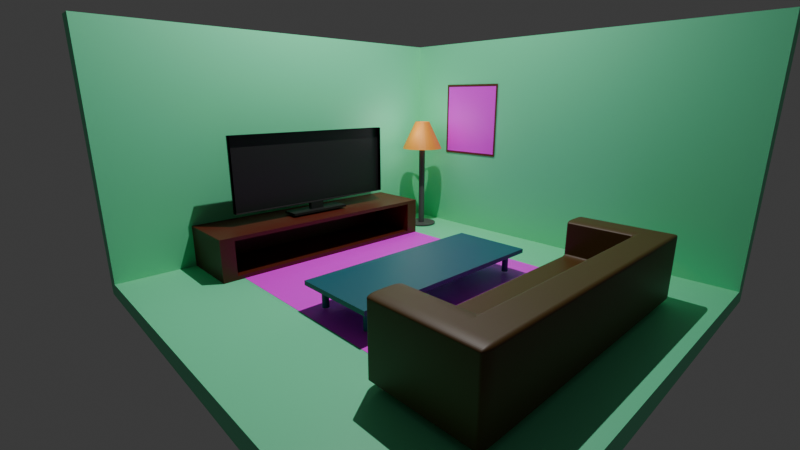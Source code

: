 # Source: room.blend  (saved by Blender 4.4.30; exported with 4.5.12 LTS)
import bpy
from mathutils import Matrix  # noqa: F401  (used for matrix-valued properties, if any)

bpy.ops.wm.read_factory_settings(use_empty=True)
scene = bpy.context.scene
scene.name = 'Scene'

# ---- collections
col_collection = bpy.data.collections.new('Collection'); scene.collection.children.link(col_collection)

# ---- images (referenced by path relative to the original .blend; pixels are not part of the script)
import os
ASSET_DIR = os.environ.get("B2B_ASSET_DIR", "")  # directory of the original .blend (textures are referenced by path, not embedded)
HERE = os.path.dirname(os.path.abspath(__file__))  # packed textures are extracted next to this script under _unpacked/

def load_image(name, relpath, width, height, colorspace="sRGB"):
    """Load a texture the original file referenced (path relative to the .blend, or extracted next to this script)."""
    p = next((c for c in (os.path.join(HERE, relpath), os.path.join(ASSET_DIR, relpath)) if relpath and os.path.exists(c)), "")
    if p:
        img = bpy.data.images.load(p, check_existing=True)
        img.name = name
    else:  # same state as the original file: an image datablock whose file is absent (Cycles renders it pink)
        img = bpy.data.images.new(name, width, height)
        img.source = "FILE"
        img.filepath = "//" + (relpath or name)
    img.colorspace_settings.name = colorspace
    return img
img_l_a_i_n_png = load_image('l-a-i-n.png', 'l-a-i-n.png', 1024, 1024, 'sRGB')
img_en_06_enchant_multi_rug___2__3_x_8__0_jpg = load_image("EN-06 Enchant Multi Rug - 2'-3 x 8'-0.jpg", "EN-06 Enchant Multi Rug - 2'-3 x 8'-0.jpg", 1024, 1024, 'sRGB')

# ---- materials (node trees are filled in below, after node groups)
mat_material_007 = bpy.data.materials.new('Material.007')
mat_material_008 = bpy.data.materials.new('Material.008')
mat_material_009 = bpy.data.materials.new('Material.009')
mat_material_012 = bpy.data.materials.new('Material.012')
mat_material_011 = bpy.data.materials.new('Material.011')
mat_material_003 = bpy.data.materials.new('Material.003')
mat_material_002 = bpy.data.materials.new('Material.002')
mat_material_001 = bpy.data.materials.new('Material.001')
mat_material_004 = bpy.data.materials.new('Material.004')
mat_material_005 = bpy.data.materials.new('Material.005')

# ---- material node trees
mat_material_007.use_nodes = True; mat_material_007.node_tree.nodes.clear()
_N = mat_material_007.node_tree.nodes; _L = mat_material_007.node_tree.links
n0 = _N.new('ShaderNodeBsdfPrincipled'); n0.name = 'Principled BSDF'; n0.location = (10, 300)
n1 = _N.new('ShaderNodeOutputMaterial'); n1.name = 'Material Output'; n1.location = (300, 300)
n2 = _N.new('ShaderNodeTexImage'); n2.name = 'Image Texture'; n2.location = (-443, 132)
n2.image = img_l_a_i_n_png
_L.new(n0.outputs[0], n1.inputs[0])
_L.new(n2.outputs[0], n0.inputs[0])
n1.is_active_output = True
mat_material_008.use_nodes = True; mat_material_008.node_tree.nodes.clear()
_N = mat_material_008.node_tree.nodes; _L = mat_material_008.node_tree.links
n0 = _N.new('ShaderNodeBsdfPrincipled'); n0.name = 'Principled BSDF'; n0.location = (10, 300)
n0.inputs[0].default_value = (0.115, 0.01482, 0.00529, 1.0)
n1 = _N.new('ShaderNodeOutputMaterial'); n1.name = 'Material Output'; n1.location = (300, 300)
_L.new(n0.outputs[0], n1.inputs[0])
n1.is_active_output = True
mat_material_009.use_nodes = True; mat_material_009.node_tree.nodes.clear()
_N = mat_material_009.node_tree.nodes; _L = mat_material_009.node_tree.links
n0 = _N.new('ShaderNodeBsdfPrincipled'); n0.name = 'Principled BSDF'; n0.location = (10, 300)
n1 = _N.new('ShaderNodeOutputMaterial'); n1.name = 'Material Output'; n1.location = (300, 300)
n2 = _N.new('ShaderNodeTexImage'); n2.name = 'Image Texture'; n2.location = (-428, 105)
n2.image = img_en_06_enchant_multi_rug___2__3_x_8__0_jpg
_L.new(n0.outputs[0], n1.inputs[0])
_L.new(n2.outputs[0], n0.inputs[0])
n1.is_active_output = True
mat_material_012.use_nodes = True; mat_material_012.node_tree.nodes.clear()
_N = mat_material_012.node_tree.nodes; _L = mat_material_012.node_tree.links
n0 = _N.new('ShaderNodeBsdfPrincipled'); n0.name = 'Principled BSDF'; n0.location = (10, 300)
n0.inputs[0].default_value = (0.08849, 0.0862, 0.0862, 1.0)
n1 = _N.new('ShaderNodeOutputMaterial'); n1.name = 'Material Output'; n1.location = (300, 300)
_L.new(n0.outputs[0], n1.inputs[0])
n1.is_active_output = True
mat_material_011.use_nodes = True; mat_material_011.node_tree.nodes.clear()
_N = mat_material_011.node_tree.nodes; _L = mat_material_011.node_tree.links
n0 = _N.new('ShaderNodeBsdfPrincipled'); n0.name = 'Principled BSDF'; n0.location = (10, 300)
n0.inputs[0].default_value = (0.8002, 0.2912, 0.01867, 1.0)
n1 = _N.new('ShaderNodeOutputMaterial'); n1.name = 'Material Output'; n1.location = (300, 300)
_L.new(n0.outputs[0], n1.inputs[0])
n1.is_active_output = True
mat_material_003.use_nodes = True; mat_material_003.node_tree.nodes.clear()
_N = mat_material_003.node_tree.nodes; _L = mat_material_003.node_tree.links
n0 = _N.new('ShaderNodeBsdfPrincipled'); n0.name = 'Principled BSDF'; n0.location = (10, 300)
n0.inputs[0].default_value = (0.1658, 0.8006, 0.4163, 1.0)
n1 = _N.new('ShaderNodeOutputMaterial'); n1.name = 'Material Output'; n1.location = (300, 300)
_L.new(n0.outputs[0], n1.inputs[0])
n1.is_active_output = True
mat_material_002.use_nodes = True; mat_material_002.node_tree.nodes.clear()
_N = mat_material_002.node_tree.nodes; _L = mat_material_002.node_tree.links
n0 = _N.new('ShaderNodeBsdfPrincipled'); n0.name = 'Principled BSDF'; n0.location = (10, 300)
n0.inputs[0].default_value = (0.005108, 0.102, 0.1511, 1.0)
n1 = _N.new('ShaderNodeOutputMaterial'); n1.name = 'Material Output'; n1.location = (300, 300)
_L.new(n0.outputs[0], n1.inputs[0])
n1.is_active_output = True
mat_material_001.use_nodes = True; mat_material_001.node_tree.nodes.clear()
_N = mat_material_001.node_tree.nodes; _L = mat_material_001.node_tree.links
n0 = _N.new('ShaderNodeBsdfPrincipled'); n0.name = 'Principled BSDF'; n0.location = (10, 300)
n0.inputs[0].default_value = (0.07711, 0.0321, 0.0, 1.0)
n1 = _N.new('ShaderNodeOutputMaterial'); n1.name = 'Material Output'; n1.location = (300, 300)
_L.new(n0.outputs[0], n1.inputs[0])
n1.is_active_output = True
mat_material_004.use_nodes = True; mat_material_004.node_tree.nodes.clear()
_N = mat_material_004.node_tree.nodes; _L = mat_material_004.node_tree.links
n0 = _N.new('ShaderNodeBsdfPrincipled'); n0.name = 'Principled BSDF'; n0.location = (10, 300)
n0.inputs[0].default_value = (0.08849, 0.008385, 0.0, 1.0)
n1 = _N.new('ShaderNodeOutputMaterial'); n1.name = 'Material Output'; n1.location = (300, 300)
_L.new(n0.outputs[0], n1.inputs[0])
n1.is_active_output = True
mat_material_005.use_nodes = True; mat_material_005.node_tree.nodes.clear()
_N = mat_material_005.node_tree.nodes; _L = mat_material_005.node_tree.links
n0 = _N.new('ShaderNodeBsdfPrincipled'); n0.name = 'Principled BSDF'; n0.location = (10, 300)
n0.inputs[0].default_value = (0.01232, 0.01232, 0.01232, 1.0)
n1 = _N.new('ShaderNodeOutputMaterial'); n1.name = 'Material Output'; n1.location = (300, 300)
_L.new(n0.outputs[0], n1.inputs[0])
n1.is_active_output = True

# ---- world
world_world = bpy.data.worlds.new('World'); scene.world = world_world
world_world.use_nodes = True; world_world.node_tree.nodes.clear()
_N = world_world.node_tree.nodes; _L = world_world.node_tree.links
n0 = _N.new('ShaderNodeOutputWorld'); n0.name = 'World Output'; n0.location = (300, 300)
n1 = _N.new('ShaderNodeBackground'); n1.name = 'Background'; n1.location = (10, 300)
n1.inputs[0].default_value = (0.05088, 0.05088, 0.05088, 1.0)
_L.new(n1.outputs[0], n0.inputs[0])
n0.is_active_output = True
world_world.color = (0.05088, 0.05088, 0.05088)
world_world.sun_shadow_jitter_overblur = 0.0

# ---- cameras
cam_camera = bpy.data.cameras.new('Camera')
cam_camera.clip_end = 100.0
cam_camera.lens = 20.67
cam_camera.ortho_scale = 7.314

# ---- lights
light_light = bpy.data.lights.new('Light', 'POINT')
light_light.energy = 100.0
light_light.shadow_soft_size = 0.8475
light_light_002 = bpy.data.lights.new('Light.002', 'AREA')
light_light_002.energy = 1420.0
light_light_002.shadow_soft_size = 4.97
light_light_002.shape = 'RECTANGLE'
light_light_002.size = 0.1
light_light_002.size_y = 0.1

# ---- meshes
me_plane_014 = bpy.data.meshes.new('Plane.014')
me_plane_014.from_pydata([(-1.0, -1.0, 0.0), (1.0, -1.0, 0.0), (-1.0, 1.0, 0.0), (1.0, 1.0, 0.0), (-1.053, -1.022, 0.004084), (1.062, -1.022, 0.004084), (-1.053, 1.056, 0.004084), (1.062, 1.056, 0.004084), (-0.9906, 0.9947, 0.004084), (-0.9906, -0.9608, 0.004084), (0.9999, -0.9608, 0.004084), (0.9999, 0.9947, 0.004084), (-0.9906, 0.9947, -0.03298), (-0.9906, -0.9608, -0.03298), (0.9999, -0.9608, -0.03298), (0.9999, 0.9947, -0.03298)], [], [(0, 1, 3, 2), (11, 8, 12, 15), (9, 8, 6, 4), (10, 9, 4, 5), (11, 10, 5, 7), (8, 11, 7, 6), (9, 10, 14, 13), (10, 11, 15, 14), (8, 9, 13, 12)])
me_plane_014.polygons.foreach_set('material_index', [0, 1, 1, 1, 1, 1, 1, 1, 1])
_uv = me_plane_014.uv_layers.new(name='UVMap')
_uv.uv.foreach_set('vector', [0.0, 0.0, 1.0, 0.0, 1.0, 1.0, 0.0, 1.0, 0.9705, 0.9705, 0.02946, 0.9705, 0.02946, 0.9705, 0.9705, 0.9705, 0.02946, 0.02946, 0.02946, 0.9705, 0.0, 1.0, 0.0, 0.0, 0.9705, 0.02946, 0.02946, 0.02946, 0.0, 0.0, 1.0, 0.0, 0.9705, 0.9705, 0.9705, 0.02946, 1.0, 0.0, 1.0, 1.0, 0.02946, 0.9705, 0.9705, 0.9705, 1.0, 1.0, 0.0, 1.0, 0.02946, 0.02946, 0.9705, 0.02946, 0.9705, 0.02946, 0.02946, 0.02946, 0.9705, 0.02946, 0.9705, 0.9705, 0.9705, 0.9705, 0.9705, 0.02946, 0.02946, 0.9705, 0.02946, 0.02946, 0.02946, 0.02946, 0.02946, 0.9705])
me_plane_014.materials.append(mat_material_007)
me_plane_014.materials.append(mat_material_008)
me_plane_014.update()
me_plane_015 = bpy.data.meshes.new('Plane.015')
me_plane_015.from_pydata([(-1.0, -1.0, 0.0), (1.0, -1.0, 0.0), (-1.0, 1.0, 0.0), (1.0, 1.0, 0.0)], [], [(0, 1, 3, 2)])
_uv = me_plane_015.uv_layers.new(name='UVMap')
_uv.uv.foreach_set('vector', [0.0, 0.0, 1.0, 0.0, 1.0, 1.0, 0.0, 1.0])
me_plane_015.materials.append(mat_material_009)
me_plane_015.update()
me_cylinder_002 = bpy.data.meshes.new('Cylinder.002')
me_cylinder_002.from_pydata([(-2.501, 5.372, -1.124), (-2.501, 5.372, -1.088), (-2.396, 5.362, -1.124), (-2.396, 5.362, -1.088), (-2.294, 5.331, -1.124), (-2.294, 5.331, -1.088), (-2.201, 5.28, -1.124), (-2.201, 5.28, -1.088), (-2.119, 5.212, -1.124), (-2.119, 5.212, -1.088), (-2.052, 5.129, -1.124), (-2.052, 5.129, -1.088), (-2.002, 5.035, -1.124), (-2.002, 5.035, -1.088), (-1.971, 4.933, -1.124), (-1.971, 4.933, -1.088), (-1.961, 4.826, -1.124), (-1.961, 4.826, -1.088), (-1.971, 4.72, -1.124), (-1.971, 4.72, -1.088), (-2.002, 4.617, -1.124), (-2.002, 4.617, -1.088), (-2.052, 4.523, -1.124), (-2.052, 4.523, -1.088), (-2.119, 4.44, -1.124), (-2.119, 4.44, -1.088), (-2.201, 4.372, -1.124), (-2.201, 4.372, -1.088), (-2.294, 4.322, -1.124), (-2.294, 4.322, -1.088), (-2.396, 4.291, -1.124), (-2.396, 4.291, -1.088), (-2.501, 4.28, -1.124), (-2.501, 4.28, -1.088), (-2.607, 4.291, -1.124), (-2.607, 4.291, -1.088), (-2.708, 4.322, -1.124), (-2.708, 4.322, -1.088), (-2.802, 4.372, -1.124), (-2.802, 4.372, -1.088), (-2.883, 4.44, -1.124), (-2.883, 4.44, -1.088), (-2.951, 4.523, -1.124), (-2.951, 4.523, -1.088), (-3.001, 4.617, -1.124), (-3.001, 4.617, -1.088), (-3.031, 4.72, -1.124), (-3.031, 4.72, -1.088), (-3.042, 4.826, -1.124), (-3.042, 4.826, -1.088), (-3.031, 4.933, -1.124), (-3.031, 4.933, -1.088), (-3.001, 5.035, -1.124), (-3.001, 5.035, -1.088), (-2.951, 5.129, -1.124), (-2.951, 5.129, -1.088), (-2.883, 5.212, -1.124), (-2.883, 5.212, -1.088), (-2.802, 5.28, -1.124), (-2.802, 5.28, -1.088), (-2.708, 5.331, -1.124), (-2.708, 5.331, -1.088), (-2.607, 5.362, -1.124), (-2.607, 5.362, -1.088)], [], [(0, 1, 3, 2), (2, 3, 5, 4), (4, 5, 7, 6), (6, 7, 9, 8), (8, 9, 11, 10), (10, 11, 13, 12), (12, 13, 15, 14), (14, 15, 17, 16), (16, 17, 19, 18), (18, 19, 21, 20), (20, 21, 23, 22), (22, 23, 25, 24), (24, 25, 27, 26), (26, 27, 29, 28), (28, 29, 31, 30), (30, 31, 33, 32), (32, 33, 35, 34), (34, 35, 37, 36), (36, 37, 39, 38), (38, 39, 41, 40), (40, 41, 43, 42), (42, 43, 45, 44), (44, 45, 47, 46), (46, 47, 49, 48), (48, 49, 51, 50), (50, 51, 53, 52), (52, 53, 55, 54), (54, 55, 57, 56), (56, 57, 59, 58), (58, 59, 61, 60), (3, 1, 63, 61, 59, 57, 55, 53, 51, 49, 47, 45, 43, 41, 39, 37, 35, 33, 31, 29, 27, 25, 23, 21, 19, 17, 15, 13, 11, 9, 7, 5), (60, 61, 63, 62), (62, 63, 1, 0), (0, 2, 4, 6, 8, 10, 12, 14, 16, 18, 20, 22, 24, 26, 28, 30, 32, 34, 36, 38, 40, 42, 44, 46, 48, 50, 52, 54, 56, 58, 60, 62)])
_uv = me_cylinder_002.uv_layers.new(name='UVMap')
_uv.uv.foreach_set('vector', [1.0, 0.5, 1.0, 1.0, 0.9688, 1.0, 0.9688, 0.5, 0.9688, 0.5, 0.9688, 1.0, 0.9375, 1.0, 0.9375, 0.5, 0.9375, 0.5, 0.9375, 1.0, 0.9062, 1.0, 0.9062, 0.5, 0.9062, 0.5, 0.9062, 1.0, 0.875, 1.0, 0.875, 0.5, 0.875, 0.5, 0.875, 1.0, 0.8438, 1.0, 0.8438, 0.5, 0.8438, 0.5, 0.8438, 1.0, 0.8125, 1.0, 0.8125, 0.5, 0.8125, 0.5, 0.8125, 1.0, 0.7812, 1.0, 0.7812, 0.5, 0.7812, 0.5, 0.7812, 1.0, 0.75, 1.0, 0.75, 0.5, 0.75, 0.5, 0.75, 1.0, 0.7188, 1.0, 0.7188, 0.5, 0.7188, 0.5, 0.7188, 1.0, 0.6875, 1.0, 0.6875, 0.5, 0.6875, 0.5, 0.6875, 1.0, 0.6562, 1.0, 0.6562, 0.5, 0.6562, 0.5, 0.6562, 1.0, 0.625, 1.0, 0.625, 0.5, 0.625, 0.5, 0.625, 1.0, 0.5938, 1.0, 0.5938, 0.5, 0.5938, 0.5, 0.5938, 1.0, 0.5625, 1.0, 0.5625, 0.5, 0.5625, 0.5, 0.5625, 1.0, 0.5312, 1.0, 0.5312, 0.5, 0.5312, 0.5, 0.5312, 1.0, 0.5, 1.0, 0.5, 0.5, 0.5, 0.5, 0.5, 1.0, 0.4688, 1.0, 0.4688, 0.5, 0.4688, 0.5, 0.4688, 1.0, 0.4375, 1.0, 0.4375, 0.5, 0.4375, 0.5, 0.4375, 1.0, 0.4062, 1.0, 0.4062, 0.5, 0.4062, 0.5, 0.4062, 1.0, 0.375, 1.0, 0.375, 0.5, 0.375, 0.5, 0.375, 1.0, 0.3438, 1.0, 0.3438, 0.5, 0.3438, 0.5, 0.3438, 1.0, 0.3125, 1.0, 0.3125, 0.5, 0.3125, 0.5, 0.3125, 1.0, 0.2812, 1.0, 0.2812, 0.5, 0.2812, 0.5, 0.2812, 1.0, 0.25, 1.0, 0.25, 0.5, 0.25, 0.5, 0.25, 1.0, 0.2188, 1.0, 0.2188, 0.5, 0.2188, 0.5, 0.2188, 1.0, 0.1875, 1.0, 0.1875, 0.5, 0.1875, 0.5, 0.1875, 1.0, 0.1562, 1.0, 0.1562, 0.5, 0.1562, 0.5, 0.1562, 1.0, 0.125, 1.0, 0.125, 0.5, 0.125, 0.5, 0.125, 1.0, 0.09375, 1.0, 0.09375, 0.5, 0.09375, 0.5, 0.09375, 1.0, 0.0625, 1.0, 0.0625, 0.5, 0.2968, 0.4854, 0.25, 0.49, 0.2032, 0.4854, 0.1582, 0.4717, 0.1167, 0.4496, 0.08029, 0.4197, 0.05045, 0.3833, 0.02827, 0.3418, 0.01461, 0.2968, 0.01, 0.25, 0.01461, 0.2032, 0.02827, 0.1582, 0.05045, 0.1167, 0.08029, 0.08029, 0.1167, 0.05045, 0.1582, 0.02827, 0.2032, 0.01461, 0.25, 0.01, 0.2968, 0.01461, 0.3418, 0.02827, 0.3833, 0.05045, 0.4197, 0.08029, 0.4496, 0.1167, 0.4717, 0.1582, 0.4854, 0.2032, 0.49, 0.25, 0.4854, 0.2968, 0.4717, 0.3418, 0.4496, 0.3833, 0.4197, 0.4197, 0.3833, 0.4496, 0.3418, 0.4717, 0.0625, 0.5, 0.0625, 1.0, 0.03125, 1.0, 0.03125, 0.5, 0.03125, 0.5, 0.03125, 1.0, 0.0, 1.0, 0.0, 0.5, 0.75, 0.49, 0.7968, 0.4854, 0.8418, 0.4717, 0.8833, 0.4496, 0.9197, 0.4197, 0.9496, 0.3833, 0.9717, 0.3418, 0.9854, 0.2968, 0.99, 0.25, 0.9854, 0.2032, 0.9717, 0.1582, 0.9496, 0.1167, 0.9197, 0.08029, 0.8833, 0.05045, 0.8418, 0.02827, 0.7968, 0.01461, 0.75, 0.01, 0.7032, 0.01461, 0.6582, 0.02827, 0.6167, 0.05045, 0.5803, 0.08029, 0.5504, 0.1167, 0.5283, 0.1582, 0.5146, 0.2032, 0.51, 0.25, 0.5146, 0.2968, 0.5283, 0.3418, 0.5504, 0.3833, 0.5803, 0.4197, 0.6167, 0.4496, 0.6582, 0.4717, 0.7032, 0.4854])
me_cylinder_002.materials.append(mat_material_012)
me_cylinder_002.update()
me_cylinder_003 = bpy.data.meshes.new('Cylinder.003')
me_cylinder_003.from_pydata([(0.0, 1.0, -1.0), (0.0, 1.0, 1.0), (0.1951, 0.9808, -1.0), (0.1951, 0.9808, 1.0), (0.3827, 0.9239, -1.0), (0.3827, 0.9239, 1.0), (0.5556, 0.8315, -1.0), (0.5556, 0.8315, 1.0), (0.7071, 0.7071, -1.0), (0.7071, 0.7071, 1.0), (0.8315, 0.5556, -1.0), (0.8315, 0.5556, 1.0), (0.9239, 0.3827, -1.0), (0.9239, 0.3827, 1.0), (0.9808, 0.1951, -1.0), (0.9808, 0.1951, 1.0), (1.0, 0.0, -1.0), (1.0, 0.0, 1.0), (0.9808, -0.1951, -1.0), (0.9808, -0.1951, 1.0), (0.9239, -0.3827, -1.0), (0.9239, -0.3827, 1.0), (0.8315, -0.5556, -1.0), (0.8315, -0.5556, 1.0), (0.7071, -0.7071, -1.0), (0.7071, -0.7071, 1.0), (0.5556, -0.8315, -1.0), (0.5556, -0.8315, 1.0), (0.3827, -0.9239, -1.0), (0.3827, -0.9239, 1.0), (0.1951, -0.9808, -1.0), (0.1951, -0.9808, 1.0), (0.0, -1.0, -1.0), (0.0, -1.0, 1.0), (-0.1951, -0.9808, -1.0), (-0.1951, -0.9808, 1.0), (-0.3827, -0.9239, -1.0), (-0.3827, -0.9239, 1.0), (-0.5556, -0.8315, -1.0), (-0.5556, -0.8315, 1.0), (-0.7071, -0.7071, -1.0), (-0.7071, -0.7071, 1.0), (-0.8315, -0.5556, -1.0), (-0.8315, -0.5556, 1.0), (-0.9239, -0.3827, -1.0), (-0.9239, -0.3827, 1.0), (-0.9808, -0.1951, -1.0), (-0.9808, -0.1951, 1.0), (-1.0, 0.0, -1.0), (-1.0, 0.0, 1.0), (-0.9808, 0.1951, -1.0), (-0.9808, 0.1951, 1.0), (-0.9239, 0.3827, -1.0), (-0.9239, 0.3827, 1.0), (-0.8315, 0.5556, -1.0), (-0.8315, 0.5556, 1.0), (-0.7071, 0.7071, -1.0), (-0.7071, 0.7071, 1.0), (-0.5556, 0.8315, -1.0), (-0.5556, 0.8315, 1.0), (-0.3827, 0.9239, -1.0), (-0.3827, 0.9239, 1.0), (-0.1951, 0.9808, -1.0), (-0.1951, 0.9808, 1.0)], [], [(0, 1, 3, 2), (2, 3, 5, 4), (4, 5, 7, 6), (6, 7, 9, 8), (8, 9, 11, 10), (10, 11, 13, 12), (12, 13, 15, 14), (14, 15, 17, 16), (16, 17, 19, 18), (18, 19, 21, 20), (20, 21, 23, 22), (22, 23, 25, 24), (24, 25, 27, 26), (26, 27, 29, 28), (28, 29, 31, 30), (30, 31, 33, 32), (32, 33, 35, 34), (34, 35, 37, 36), (36, 37, 39, 38), (38, 39, 41, 40), (40, 41, 43, 42), (42, 43, 45, 44), (44, 45, 47, 46), (46, 47, 49, 48), (48, 49, 51, 50), (50, 51, 53, 52), (52, 53, 55, 54), (54, 55, 57, 56), (56, 57, 59, 58), (58, 59, 61, 60), (3, 1, 63, 61, 59, 57, 55, 53, 51, 49, 47, 45, 43, 41, 39, 37, 35, 33, 31, 29, 27, 25, 23, 21, 19, 17, 15, 13, 11, 9, 7, 5), (60, 61, 63, 62), (62, 63, 1, 0), (0, 2, 4, 6, 8, 10, 12, 14, 16, 18, 20, 22, 24, 26, 28, 30, 32, 34, 36, 38, 40, 42, 44, 46, 48, 50, 52, 54, 56, 58, 60, 62)])
_uv = me_cylinder_003.uv_layers.new(name='UVMap')
_uv.uv.foreach_set('vector', [1.0, 0.5, 1.0, 1.0, 0.9688, 1.0, 0.9688, 0.5, 0.9688, 0.5, 0.9688, 1.0, 0.9375, 1.0, 0.9375, 0.5, 0.9375, 0.5, 0.9375, 1.0, 0.9062, 1.0, 0.9062, 0.5, 0.9062, 0.5, 0.9062, 1.0, 0.875, 1.0, 0.875, 0.5, 0.875, 0.5, 0.875, 1.0, 0.8438, 1.0, 0.8438, 0.5, 0.8438, 0.5, 0.8438, 1.0, 0.8125, 1.0, 0.8125, 0.5, 0.8125, 0.5, 0.8125, 1.0, 0.7812, 1.0, 0.7812, 0.5, 0.7812, 0.5, 0.7812, 1.0, 0.75, 1.0, 0.75, 0.5, 0.75, 0.5, 0.75, 1.0, 0.7188, 1.0, 0.7188, 0.5, 0.7188, 0.5, 0.7188, 1.0, 0.6875, 1.0, 0.6875, 0.5, 0.6875, 0.5, 0.6875, 1.0, 0.6562, 1.0, 0.6562, 0.5, 0.6562, 0.5, 0.6562, 1.0, 0.625, 1.0, 0.625, 0.5, 0.625, 0.5, 0.625, 1.0, 0.5938, 1.0, 0.5938, 0.5, 0.5938, 0.5, 0.5938, 1.0, 0.5625, 1.0, 0.5625, 0.5, 0.5625, 0.5, 0.5625, 1.0, 0.5312, 1.0, 0.5312, 0.5, 0.5312, 0.5, 0.5312, 1.0, 0.5, 1.0, 0.5, 0.5, 0.5, 0.5, 0.5, 1.0, 0.4688, 1.0, 0.4688, 0.5, 0.4688, 0.5, 0.4688, 1.0, 0.4375, 1.0, 0.4375, 0.5, 0.4375, 0.5, 0.4375, 1.0, 0.4062, 1.0, 0.4062, 0.5, 0.4062, 0.5, 0.4062, 1.0, 0.375, 1.0, 0.375, 0.5, 0.375, 0.5, 0.375, 1.0, 0.3438, 1.0, 0.3438, 0.5, 0.3438, 0.5, 0.3438, 1.0, 0.3125, 1.0, 0.3125, 0.5, 0.3125, 0.5, 0.3125, 1.0, 0.2812, 1.0, 0.2812, 0.5, 0.2812, 0.5, 0.2812, 1.0, 0.25, 1.0, 0.25, 0.5, 0.25, 0.5, 0.25, 1.0, 0.2188, 1.0, 0.2188, 0.5, 0.2188, 0.5, 0.2188, 1.0, 0.1875, 1.0, 0.1875, 0.5, 0.1875, 0.5, 0.1875, 1.0, 0.1562, 1.0, 0.1562, 0.5, 0.1562, 0.5, 0.1562, 1.0, 0.125, 1.0, 0.125, 0.5, 0.125, 0.5, 0.125, 1.0, 0.09375, 1.0, 0.09375, 0.5, 0.09375, 0.5, 0.09375, 1.0, 0.0625, 1.0, 0.0625, 0.5, 0.2968, 0.4854, 0.25, 0.49, 0.2032, 0.4854, 0.1582, 0.4717, 0.1167, 0.4496, 0.08029, 0.4197, 0.05045, 0.3833, 0.02827, 0.3418, 0.01461, 0.2968, 0.01, 0.25, 0.01461, 0.2032, 0.02827, 0.1582, 0.05045, 0.1167, 0.08029, 0.08029, 0.1167, 0.05045, 0.1582, 0.02827, 0.2032, 0.01461, 0.25, 0.01, 0.2968, 0.01461, 0.3418, 0.02827, 0.3833, 0.05045, 0.4197, 0.08029, 0.4496, 0.1167, 0.4717, 0.1582, 0.4854, 0.2032, 0.49, 0.25, 0.4854, 0.2968, 0.4717, 0.3418, 0.4496, 0.3833, 0.4197, 0.4197, 0.3833, 0.4496, 0.3418, 0.4717, 0.0625, 0.5, 0.0625, 1.0, 0.03125, 1.0, 0.03125, 0.5, 0.03125, 0.5, 0.03125, 1.0, 0.0, 1.0, 0.0, 0.5, 0.75, 0.49, 0.7968, 0.4854, 0.8418, 0.4717, 0.8833, 0.4496, 0.9197, 0.4197, 0.9496, 0.3833, 0.9717, 0.3418, 0.9854, 0.2968, 0.99, 0.25, 0.9854, 0.2032, 0.9717, 0.1582, 0.9496, 0.1167, 0.9197, 0.08029, 0.8833, 0.05045, 0.8418, 0.02827, 0.7968, 0.01461, 0.75, 0.01, 0.7032, 0.01461, 0.6582, 0.02827, 0.6167, 0.05045, 0.5803, 0.08029, 0.5504, 0.1167, 0.5283, 0.1582, 0.5146, 0.2032, 0.51, 0.25, 0.5146, 0.2968, 0.5283, 0.3418, 0.5504, 0.3833, 0.5803, 0.4197, 0.6167, 0.4496, 0.6582, 0.4717, 0.7032, 0.4854])
me_cylinder_003.materials.append(mat_material_012)
me_cylinder_003.update()
me_cylinder_004 = bpy.data.meshes.new('Cylinder.004')
me_cylinder_004.from_pydata([(-1.99, 2.951, -2.261), (-1.99, 2.469, -1.248), (-1.843, 2.937, -2.261), (-1.937, 2.463, -1.248), (-1.701, 2.893, -2.261), (-1.885, 2.448, -1.248), (-1.57, 2.824, -2.261), (-1.838, 2.422, -1.248), (-1.455, 2.729, -2.261), (-1.796, 2.388, -1.248), (-1.361, 2.615, -2.261), (-1.762, 2.347, -1.248), (-1.291, 2.484, -2.261), (-1.737, 2.299, -1.248), (-1.248, 2.342, -2.261), (-1.721, 2.248, -1.248), (-1.234, 2.194, -2.261), (-1.716, 2.194, -1.248), (-1.248, 2.047, -2.261), (-1.721, 2.141, -1.248), (-1.291, 1.905, -2.261), (-1.737, 2.089, -1.248), (-1.361, 1.774, -2.261), (-1.762, 2.042, -1.248), (-1.455, 1.659, -2.261), (-1.796, 2.0, -1.248), (-1.57, 1.565, -2.261), (-1.838, 1.966, -1.248), (-1.701, 1.495, -2.261), (-1.885, 1.941, -1.248), (-1.843, 1.452, -2.261), (-1.937, 1.925, -1.248), (-1.99, 1.438, -2.261), (-1.99, 1.92, -1.248), (-2.138, 1.452, -2.261), (-2.044, 1.925, -1.248), (-2.28, 1.495, -2.261), (-2.095, 1.941, -1.248), (-2.411, 1.565, -2.261), (-2.143, 1.966, -1.248), (-2.526, 1.659, -2.261), (-2.184, 2.0, -1.248), (-2.62, 1.774, -2.261), (-2.219, 2.042, -1.248), (-2.69, 1.905, -2.261), (-2.244, 2.089, -1.248), (-2.733, 2.047, -2.261), (-2.26, 2.141, -1.248), (-2.747, 2.194, -2.261), (-2.265, 2.194, -1.248), (-2.733, 2.342, -2.261), (-2.26, 2.248, -1.248), (-2.69, 2.484, -2.261), (-2.244, 2.299, -1.248), (-2.62, 2.615, -2.261), (-2.219, 2.347, -1.248), (-2.526, 2.729, -2.261), (-2.184, 2.388, -1.248), (-2.411, 2.824, -2.261), (-2.143, 2.422, -1.248), (-2.28, 2.893, -2.261), (-2.095, 2.448, -1.248), (-2.138, 2.937, -2.261), (-2.044, 2.463, -1.248)], [], [(0, 1, 3, 2), (2, 3, 5, 4), (4, 5, 7, 6), (6, 7, 9, 8), (8, 9, 11, 10), (10, 11, 13, 12), (12, 13, 15, 14), (14, 15, 17, 16), (16, 17, 19, 18), (18, 19, 21, 20), (20, 21, 23, 22), (22, 23, 25, 24), (24, 25, 27, 26), (26, 27, 29, 28), (28, 29, 31, 30), (30, 31, 33, 32), (32, 33, 35, 34), (34, 35, 37, 36), (36, 37, 39, 38), (38, 39, 41, 40), (40, 41, 43, 42), (42, 43, 45, 44), (44, 45, 47, 46), (46, 47, 49, 48), (48, 49, 51, 50), (50, 51, 53, 52), (52, 53, 55, 54), (54, 55, 57, 56), (56, 57, 59, 58), (58, 59, 61, 60), (60, 61, 63, 62), (62, 63, 1, 0)])
_uv = me_cylinder_004.uv_layers.new(name='UVMap')
_uv.uv.foreach_set('vector', [1.0, 0.5, 1.0, 1.0, 0.9688, 1.0, 0.9688, 0.5, 0.9688, 0.5, 0.9688, 1.0, 0.9375, 1.0, 0.9375, 0.5, 0.9375, 0.5, 0.9375, 1.0, 0.9062, 1.0, 0.9062, 0.5, 0.9062, 0.5, 0.9062, 1.0, 0.875, 1.0, 0.875, 0.5, 0.875, 0.5, 0.875, 1.0, 0.8438, 1.0, 0.8438, 0.5, 0.8438, 0.5, 0.8438, 1.0, 0.8125, 1.0, 0.8125, 0.5, 0.8125, 0.5, 0.8125, 1.0, 0.7812, 1.0, 0.7812, 0.5, 0.7812, 0.5, 0.7812, 1.0, 0.75, 1.0, 0.75, 0.5, 0.75, 0.5, 0.75, 1.0, 0.7188, 1.0, 0.7188, 0.5, 0.7188, 0.5, 0.7188, 1.0, 0.6875, 1.0, 0.6875, 0.5, 0.6875, 0.5, 0.6875, 1.0, 0.6562, 1.0, 0.6562, 0.5, 0.6562, 0.5, 0.6562, 1.0, 0.625, 1.0, 0.625, 0.5, 0.625, 0.5, 0.625, 1.0, 0.5938, 1.0, 0.5938, 0.5, 0.5938, 0.5, 0.5938, 1.0, 0.5625, 1.0, 0.5625, 0.5, 0.5625, 0.5, 0.5625, 1.0, 0.5312, 1.0, 0.5312, 0.5, 0.5312, 0.5, 0.5312, 1.0, 0.5, 1.0, 0.5, 0.5, 0.5, 0.5, 0.5, 1.0, 0.4688, 1.0, 0.4688, 0.5, 0.4688, 0.5, 0.4688, 1.0, 0.4375, 1.0, 0.4375, 0.5, 0.4375, 0.5, 0.4375, 1.0, 0.4062, 1.0, 0.4062, 0.5, 0.4062, 0.5, 0.4062, 1.0, 0.375, 1.0, 0.375, 0.5, 0.375, 0.5, 0.375, 1.0, 0.3438, 1.0, 0.3438, 0.5, 0.3438, 0.5, 0.3438, 1.0, 0.3125, 1.0, 0.3125, 0.5, 0.3125, 0.5, 0.3125, 1.0, 0.2812, 1.0, 0.2812, 0.5, 0.2812, 0.5, 0.2812, 1.0, 0.25, 1.0, 0.25, 0.5, 0.25, 0.5, 0.25, 1.0, 0.2188, 1.0, 0.2188, 0.5, 0.2188, 0.5, 0.2188, 1.0, 0.1875, 1.0, 0.1875, 0.5, 0.1875, 0.5, 0.1875, 1.0, 0.1562, 1.0, 0.1562, 0.5, 0.1562, 0.5, 0.1562, 1.0, 0.125, 1.0, 0.125, 0.5, 0.125, 0.5, 0.125, 1.0, 0.09375, 1.0, 0.09375, 0.5, 0.09375, 0.5, 0.09375, 1.0, 0.0625, 1.0, 0.0625, 0.5, 0.0625, 0.5, 0.0625, 1.0, 0.03125, 1.0, 0.03125, 0.5, 0.03125, 0.5, 0.03125, 1.0, 0.0, 1.0, 0.0, 0.5])
me_cylinder_004.materials.append(mat_material_011)
me_cylinder_004.update()
me_plane_001 = bpy.data.meshes.new('Plane.001')
me_plane_001.from_pydata([(-1.0, -1.0, 0.0), (1.0, -1.0, 0.0), (-1.0, 1.0, 0.0), (1.0, 1.0, 0.0), (-1.0, -1.0, 1.164), (-1.0, 1.0, 1.164), (1.0, 1.0, 1.164), (-1.054, 1.054, -0.05396), (-1.066, -1.0, -0.06609), (1.0, -1.0, -0.09347), (1.0, 1.066, -0.06609), (-1.066, 1.066, 1.164), (-1.093, -1.0, 1.164), (1.0, 1.093, 1.164)], [], [(0, 2, 3, 1), (2, 5, 6, 3), (0, 4, 5, 2), (8, 9, 10, 7), (7, 10, 13, 11), (8, 7, 11, 12), (4, 0, 8, 12), (5, 4, 12, 11), (1, 3, 10, 9), (3, 6, 13, 10), (6, 5, 11, 13), (0, 1, 9, 8)])
_uv = me_plane_001.uv_layers.new(name='UVMap')
_uv.uv.foreach_set('vector', [0.0, 0.0, 0.0, 1.0, 1.0, 1.0, 1.0, 0.0, 0.0, 1.0, 0.0, 1.0, 1.0, 1.0, 1.0, 1.0, 0.0, 0.0, 0.0, 0.0, 0.0, 1.0, 0.0, 1.0, 0.0, 0.0, 1.0, 0.0, 1.0, 1.0, 0.0, 1.0, 0.0, 1.0, 1.0, 1.0, 1.0, 1.0, 0.0, 1.0, 0.0, 0.0, 0.0, 1.0, 0.0, 1.0, 0.0, 0.0, 0.0, 0.0, 0.0, 0.0, 0.0, 0.0, 0.0, 0.0, 0.0, 1.0, 0.0, 0.0, 0.0, 0.0, 0.0, 1.0, 1.0, 0.0, 1.0, 1.0, 1.0, 1.0, 1.0, 0.0, 1.0, 1.0, 1.0, 1.0, 1.0, 1.0, 1.0, 1.0, 1.0, 1.0, 0.0, 1.0, 0.0, 1.0, 1.0, 1.0, 0.0, 0.0, 1.0, 0.0, 1.0, 0.0, 0.0, 0.0])
me_plane_001.materials.append(mat_material_003)
me_plane_001.update()
me_plane_002 = bpy.data.meshes.new('Plane.002')
me_plane_002.from_pydata([(-1.0, -1.0, 0.0), (1.0, -1.0, 0.0), (-1.0, 1.0, 0.0), (1.0, 1.0, 0.0), (-1.0, 1.0, 0.1181), (-1.0, -1.0, 0.1181), (1.0, -1.0, 0.1181), (1.0, 1.0, 0.1181)], [], [(0, 2, 3, 1), (5, 6, 7, 4), (1, 3, 7, 6), (2, 0, 5, 4), (3, 2, 4, 7), (0, 1, 6, 5)])
_uv = me_plane_002.uv_layers.new(name='UVMap')
_uv.uv.foreach_set('vector', [0.0, 0.0, 0.0, 1.0, 1.0, 1.0, 1.0, 0.0, 0.0, 0.0, 1.0, 0.0, 1.0, 1.0, 0.0, 1.0, 1.0, 0.0, 1.0, 1.0, 1.0, 1.0, 1.0, 0.0, 0.0, 1.0, 0.0, 0.0, 0.0, 0.0, 0.0, 1.0, 1.0, 1.0, 0.0, 1.0, 0.0, 1.0, 1.0, 1.0, 0.0, 0.0, 1.0, 0.0, 1.0, 0.0, 0.0, 0.0])
me_plane_002.materials.append(mat_material_002)
me_plane_002.update()
me_cylinder = bpy.data.meshes.new('Cylinder')
me_cylinder.from_pydata([(0.0, 1.0, -1.0), (0.0, 1.0, 1.0), (0.1951, 0.9808, -1.0), (0.1951, 0.9808, 1.0), (0.3827, 0.9239, -1.0), (0.3827, 0.9239, 1.0), (0.5556, 0.8315, -1.0), (0.5556, 0.8315, 1.0), (0.7071, 0.7071, -1.0), (0.7071, 0.7071, 1.0), (0.8315, 0.5556, -1.0), (0.8315, 0.5556, 1.0), (0.9239, 0.3827, -1.0), (0.9239, 0.3827, 1.0), (0.9808, 0.1951, -1.0), (0.9808, 0.1951, 1.0), (1.0, 0.0, -1.0), (1.0, 0.0, 1.0), (0.9808, -0.1951, -1.0), (0.9808, -0.1951, 1.0), (0.9239, -0.3827, -1.0), (0.9239, -0.3827, 1.0), (0.8315, -0.5556, -1.0), (0.8315, -0.5556, 1.0), (0.7071, -0.7071, -1.0), (0.7071, -0.7071, 1.0), (0.5556, -0.8315, -1.0), (0.5556, -0.8315, 1.0), (0.3827, -0.9239, -1.0), (0.3827, -0.9239, 1.0), (0.1951, -0.9808, -1.0), (0.1951, -0.9808, 1.0), (0.0, -1.0, -1.0), (0.0, -1.0, 1.0), (-0.1951, -0.9808, -1.0), (-0.1951, -0.9808, 1.0), (-0.3827, -0.9239, -1.0), (-0.3827, -0.9239, 1.0), (-0.5556, -0.8315, -1.0), (-0.5556, -0.8315, 1.0), (-0.7071, -0.7071, -1.0), (-0.7071, -0.7071, 1.0), (-0.8315, -0.5556, -1.0), (-0.8315, -0.5556, 1.0), (-0.9239, -0.3827, -1.0), (-0.9239, -0.3827, 1.0), (-0.9808, -0.1951, -1.0), (-0.9808, -0.1951, 1.0), (-1.0, 0.0, -1.0), (-1.0, 0.0, 1.0), (-0.9808, 0.1951, -1.0), (-0.9808, 0.1951, 1.0), (-0.9239, 0.3827, -1.0), (-0.9239, 0.3827, 1.0), (-0.8315, 0.5556, -1.0), (-0.8315, 0.5556, 1.0), (-0.7071, 0.7071, -1.0), (-0.7071, 0.7071, 1.0), (-0.5556, 0.8315, -1.0), (-0.5556, 0.8315, 1.0), (-0.3827, 0.9239, -1.0), (-0.3827, 0.9239, 1.0), (-0.1951, 0.9808, -1.0), (-0.1951, 0.9808, 1.0)], [], [(0, 1, 3, 2), (2, 3, 5, 4), (4, 5, 7, 6), (6, 7, 9, 8), (8, 9, 11, 10), (10, 11, 13, 12), (12, 13, 15, 14), (14, 15, 17, 16), (16, 17, 19, 18), (18, 19, 21, 20), (20, 21, 23, 22), (22, 23, 25, 24), (24, 25, 27, 26), (26, 27, 29, 28), (28, 29, 31, 30), (30, 31, 33, 32), (32, 33, 35, 34), (34, 35, 37, 36), (36, 37, 39, 38), (38, 39, 41, 40), (40, 41, 43, 42), (42, 43, 45, 44), (44, 45, 47, 46), (46, 47, 49, 48), (48, 49, 51, 50), (50, 51, 53, 52), (52, 53, 55, 54), (54, 55, 57, 56), (56, 57, 59, 58), (58, 59, 61, 60), (3, 1, 63, 61, 59, 57, 55, 53, 51, 49, 47, 45, 43, 41, 39, 37, 35, 33, 31, 29, 27, 25, 23, 21, 19, 17, 15, 13, 11, 9, 7, 5), (60, 61, 63, 62), (62, 63, 1, 0), (0, 2, 4, 6, 8, 10, 12, 14, 16, 18, 20, 22, 24, 26, 28, 30, 32, 34, 36, 38, 40, 42, 44, 46, 48, 50, 52, 54, 56, 58, 60, 62)])
_uv = me_cylinder.uv_layers.new(name='UVMap')
_uv.uv.foreach_set('vector', [1.0, 0.5, 1.0, 1.0, 0.9688, 1.0, 0.9688, 0.5, 0.9688, 0.5, 0.9688, 1.0, 0.9375, 1.0, 0.9375, 0.5, 0.9375, 0.5, 0.9375, 1.0, 0.9062, 1.0, 0.9062, 0.5, 0.9062, 0.5, 0.9062, 1.0, 0.875, 1.0, 0.875, 0.5, 0.875, 0.5, 0.875, 1.0, 0.8438, 1.0, 0.8438, 0.5, 0.8438, 0.5, 0.8438, 1.0, 0.8125, 1.0, 0.8125, 0.5, 0.8125, 0.5, 0.8125, 1.0, 0.7812, 1.0, 0.7812, 0.5, 0.7812, 0.5, 0.7812, 1.0, 0.75, 1.0, 0.75, 0.5, 0.75, 0.5, 0.75, 1.0, 0.7188, 1.0, 0.7188, 0.5, 0.7188, 0.5, 0.7188, 1.0, 0.6875, 1.0, 0.6875, 0.5, 0.6875, 0.5, 0.6875, 1.0, 0.6562, 1.0, 0.6562, 0.5, 0.6562, 0.5, 0.6562, 1.0, 0.625, 1.0, 0.625, 0.5, 0.625, 0.5, 0.625, 1.0, 0.5938, 1.0, 0.5938, 0.5, 0.5938, 0.5, 0.5938, 1.0, 0.5625, 1.0, 0.5625, 0.5, 0.5625, 0.5, 0.5625, 1.0, 0.5312, 1.0, 0.5312, 0.5, 0.5312, 0.5, 0.5312, 1.0, 0.5, 1.0, 0.5, 0.5, 0.5, 0.5, 0.5, 1.0, 0.4688, 1.0, 0.4688, 0.5, 0.4688, 0.5, 0.4688, 1.0, 0.4375, 1.0, 0.4375, 0.5, 0.4375, 0.5, 0.4375, 1.0, 0.4062, 1.0, 0.4062, 0.5, 0.4062, 0.5, 0.4062, 1.0, 0.375, 1.0, 0.375, 0.5, 0.375, 0.5, 0.375, 1.0, 0.3438, 1.0, 0.3438, 0.5, 0.3438, 0.5, 0.3438, 1.0, 0.3125, 1.0, 0.3125, 0.5, 0.3125, 0.5, 0.3125, 1.0, 0.2812, 1.0, 0.2812, 0.5, 0.2812, 0.5, 0.2812, 1.0, 0.25, 1.0, 0.25, 0.5, 0.25, 0.5, 0.25, 1.0, 0.2188, 1.0, 0.2188, 0.5, 0.2188, 0.5, 0.2188, 1.0, 0.1875, 1.0, 0.1875, 0.5, 0.1875, 0.5, 0.1875, 1.0, 0.1562, 1.0, 0.1562, 0.5, 0.1562, 0.5, 0.1562, 1.0, 0.125, 1.0, 0.125, 0.5, 0.125, 0.5, 0.125, 1.0, 0.09375, 1.0, 0.09375, 0.5, 0.09375, 0.5, 0.09375, 1.0, 0.0625, 1.0, 0.0625, 0.5, 0.2968, 0.4854, 0.25, 0.49, 0.2032, 0.4854, 0.1582, 0.4717, 0.1167, 0.4496, 0.08029, 0.4197, 0.05045, 0.3833, 0.02827, 0.3418, 0.01461, 0.2968, 0.01, 0.25, 0.01461, 0.2032, 0.02827, 0.1582, 0.05045, 0.1167, 0.08029, 0.08029, 0.1167, 0.05045, 0.1582, 0.02827, 0.2032, 0.01461, 0.25, 0.01, 0.2968, 0.01461, 0.3418, 0.02827, 0.3833, 0.05045, 0.4197, 0.08029, 0.4496, 0.1167, 0.4717, 0.1582, 0.4854, 0.2032, 0.49, 0.25, 0.4854, 0.2968, 0.4717, 0.3418, 0.4496, 0.3833, 0.4197, 0.4197, 0.3833, 0.4496, 0.3418, 0.4717, 0.0625, 0.5, 0.0625, 1.0, 0.03125, 1.0, 0.03125, 0.5, 0.03125, 0.5, 0.03125, 1.0, 0.0, 1.0, 0.0, 0.5, 0.75, 0.49, 0.7968, 0.4854, 0.8418, 0.4717, 0.8833, 0.4496, 0.9197, 0.4197, 0.9496, 0.3833, 0.9717, 0.3418, 0.9854, 0.2968, 0.99, 0.25, 0.9854, 0.2032, 0.9717, 0.1582, 0.9496, 0.1167, 0.9197, 0.08029, 0.8833, 0.05045, 0.8418, 0.02827, 0.7968, 0.01461, 0.75, 0.01, 0.7032, 0.01461, 0.6582, 0.02827, 0.6167, 0.05045, 0.5803, 0.08029, 0.5504, 0.1167, 0.5283, 0.1582, 0.5146, 0.2032, 0.51, 0.25, 0.5146, 0.2968, 0.5283, 0.3418, 0.5504, 0.3833, 0.5803, 0.4197, 0.6167, 0.4496, 0.6582, 0.4717, 0.7032, 0.4854])
me_cylinder.materials.append(mat_material_002)
me_cylinder.update()
me_plane_003 = bpy.data.meshes.new('Plane.003')
me_plane_003.from_pydata([(-1.0, -1.0, 0.0), (1.0, -1.0, 0.0), (-1.0, 1.0, 0.0), (1.0, 1.0, 0.0), (-1.0, 1.0, 0.7042), (-1.0, -1.0, 0.7042), (1.0, -1.0, 0.7042), (1.0, 1.0, 0.7042), (-1.0, 0.7791, 2.98e-08), (-1.0, -0.7791, 2.98e-08), (1.0, -0.7791, 2.98e-08), (1.0, 0.7791, 2.98e-08), (-1.0, 0.7791, 0.7042), (-1.0, -0.7791, 0.7042), (1.0, -0.7791, 0.7042), (1.0, 0.7791, 0.7042), (0.4042, -1.0, 0.0), (0.4042, 1.0, 0.0), (0.4042, -1.0, 0.7042), (0.4042, 1.0, 0.7042), (0.4042, -0.7791, 0.7042), (0.4042, 0.7791, 0.7042), (0.4042, -0.7791, 2.98e-08), (0.4042, 0.7791, 2.98e-08), (-1.0, -0.7791, 1.675), (-1.0, -1.0, 1.675), (0.4042, -1.0, 1.675), (1.0, -1.0, 1.675), (1.0, 0.7791, 1.675), (1.0, 1.0, 1.675), (0.4042, 1.0, 1.675), (-1.0, 1.0, 1.675), (-1.0, 0.7791, 1.675), (1.0, -0.7791, 1.675), (0.4042, -0.7791, 1.675), (0.4042, 0.7791, 1.675)], [], [(23, 17, 3, 11), (4, 12, 32, 31), (9, 0, 5, 13), (17, 2, 4, 19), (16, 1, 6, 18), (11, 3, 7, 15), (1, 10, 14, 6), (10, 11, 15, 14), (2, 8, 12, 4), (8, 9, 13, 12), (14, 15, 28, 33), (18, 6, 27, 26), (16, 22, 10, 1), (22, 23, 11, 10), (9, 8, 23, 22), (0, 9, 22, 16), (13, 20, 21, 12), (12, 21, 35, 32), (0, 16, 18, 5), (3, 17, 19, 7), (6, 14, 33, 27), (8, 2, 17, 23), (35, 28, 29, 30), (26, 27, 33, 34), (34, 33, 28, 35), (25, 26, 34, 24), (32, 35, 30, 31), (15, 7, 29, 28), (5, 18, 26, 25), (20, 13, 24, 34), (19, 4, 31, 30), (7, 19, 30, 29), (21, 20, 34, 35), (13, 5, 25, 24)])
_uv = me_plane_003.uv_layers.new(name='UVMap')
_uv.uv.foreach_set('vector', [0.7021, 0.8896, 0.7021, 1.0, 1.0, 1.0, 1.0, 0.8896, 0.0, 1.0, 0.0, 0.8896, 0.0, 0.8896, 0.0, 1.0, 0.0, 0.1104, 0.0, 0.0, 0.0, 0.0, 0.0, 0.1104, 0.7021, 1.0, 0.0, 1.0, 0.0, 1.0, 0.7021, 1.0, 0.7021, 0.0, 1.0, 0.0, 1.0, 0.0, 0.7021, 0.0, 1.0, 0.8896, 1.0, 1.0, 1.0, 1.0, 1.0, 0.8896, 1.0, 0.0, 1.0, 0.1104, 1.0, 0.1104, 1.0, 0.0, 1.0, 0.1104, 1.0, 0.8896, 1.0, 0.8896, 1.0, 0.1104, 0.0, 1.0, 0.0, 0.8896, 0.0, 0.8896, 0.0, 1.0, 0.0, 0.8896, 0.0, 0.1104, 0.0, 0.1104, 0.0, 0.8896, 1.0, 0.1104, 1.0, 0.8896, 1.0, 0.8896, 1.0, 0.1104, 0.7021, 0.0, 1.0, 0.0, 1.0, 0.0, 0.7021, 0.0, 0.7021, 0.0, 0.7021, 0.1104, 1.0, 0.1104, 1.0, 0.0, 0.7021, 0.1104, 0.7021, 0.8896, 1.0, 0.8896, 1.0, 0.1104, 0.0, 0.1104, 0.0, 0.8896, 0.7021, 0.8896, 0.7021, 0.1104, 0.0, 0.0, 0.0, 0.1104, 0.7021, 0.1104, 0.7021, 0.0, 0.0, 0.1104, 0.7021, 0.1104, 0.7021, 0.8896, 0.0, 0.8896, 0.0, 0.8896, 0.7021, 0.8896, 0.7021, 0.8896, 0.0, 0.8896, 0.0, 0.0, 0.7021, 0.0, 0.7021, 0.0, 0.0, 0.0, 1.0, 1.0, 0.7021, 1.0, 0.7021, 1.0, 1.0, 1.0, 1.0, 0.0, 1.0, 0.1104, 1.0, 0.1104, 1.0, 0.0, 0.0, 0.8896, 0.0, 1.0, 0.7021, 1.0, 0.7021, 0.8896, 0.7021, 0.8896, 1.0, 0.8896, 1.0, 1.0, 0.7021, 1.0, 0.7021, 0.0, 1.0, 0.0, 1.0, 0.1104, 0.7021, 0.1104, 0.7021, 0.1104, 1.0, 0.1104, 1.0, 0.8896, 0.7021, 0.8896, 0.0, 0.0, 0.7021, 0.0, 0.7021, 0.1104, 0.0, 0.1104, 0.0, 0.8896, 0.7021, 0.8896, 0.7021, 1.0, 0.0, 1.0, 1.0, 0.8896, 1.0, 1.0, 1.0, 1.0, 1.0, 0.8896, 0.0, 0.0, 0.7021, 0.0, 0.7021, 0.0, 0.0, 0.0, 0.7021, 0.1104, 0.0, 0.1104, 0.0, 0.1104, 0.7021, 0.1104, 0.7021, 1.0, 0.0, 1.0, 0.0, 1.0, 0.7021, 1.0, 1.0, 1.0, 0.7021, 1.0, 0.7021, 1.0, 1.0, 1.0, 0.7021, 0.8896, 0.7021, 0.1104, 0.7021, 0.1104, 0.7021, 0.8896, 0.0, 0.1104, 0.0, 0.0, 0.0, 0.0, 0.0, 0.1104])
me_plane_003.materials.append(mat_material_001)
me_plane_003.update()
me_cylinder_001 = bpy.data.meshes.new('Cylinder.001')
me_cylinder_001.from_pydata([(0.0, 1.0, -1.0), (0.0, 1.0, 1.0), (0.1951, 0.9808, -1.0), (0.1951, 0.9808, 1.0), (0.3827, 0.9239, -1.0), (0.3827, 0.9239, 1.0), (0.5556, 0.8315, -1.0), (0.5556, 0.8315, 1.0), (0.7071, 0.7071, -1.0), (0.7071, 0.7071, 1.0), (0.8315, 0.5556, -1.0), (0.8315, 0.5556, 1.0), (0.9239, 0.3827, -1.0), (0.9239, 0.3827, 1.0), (0.9808, 0.1951, -1.0), (0.9808, 0.1951, 1.0), (1.0, 0.0, -1.0), (1.0, 0.0, 1.0), (0.9808, -0.1951, -1.0), (0.9808, -0.1951, 1.0), (0.9239, -0.3827, -1.0), (0.9239, -0.3827, 1.0), (0.8315, -0.5556, -1.0), (0.8315, -0.5556, 1.0), (0.7071, -0.7071, -1.0), (0.7071, -0.7071, 1.0), (0.5556, -0.8315, -1.0), (0.5556, -0.8315, 1.0), (0.3827, -0.9239, -1.0), (0.3827, -0.9239, 1.0), (0.1951, -0.9808, -1.0), (0.1951, -0.9808, 1.0), (0.0, -1.0, -1.0), (0.0, -1.0, 1.0), (-0.1951, -0.9808, -1.0), (-0.1951, -0.9808, 1.0), (-0.3827, -0.9239, -1.0), (-0.3827, -0.9239, 1.0), (-0.5556, -0.8315, -1.0), (-0.5556, -0.8315, 1.0), (-0.7071, -0.7071, -1.0), (-0.7071, -0.7071, 1.0), (-0.8315, -0.5556, -1.0), (-0.8315, -0.5556, 1.0), (-0.9239, -0.3827, -1.0), (-0.9239, -0.3827, 1.0), (-0.9808, -0.1951, -1.0), (-0.9808, -0.1951, 1.0), (-1.0, 0.0, -1.0), (-1.0, 0.0, 1.0), (-0.9808, 0.1951, -1.0), (-0.9808, 0.1951, 1.0), (-0.9239, 0.3827, -1.0), (-0.9239, 0.3827, 1.0), (-0.8315, 0.5556, -1.0), (-0.8315, 0.5556, 1.0), (-0.7071, 0.7071, -1.0), (-0.7071, 0.7071, 1.0), (-0.5556, 0.8315, -1.0), (-0.5556, 0.8315, 1.0), (-0.3827, 0.9239, -1.0), (-0.3827, 0.9239, 1.0), (-0.1951, 0.9808, -1.0), (-0.1951, 0.9808, 1.0)], [], [(0, 1, 3, 2), (2, 3, 5, 4), (4, 5, 7, 6), (6, 7, 9, 8), (8, 9, 11, 10), (10, 11, 13, 12), (12, 13, 15, 14), (14, 15, 17, 16), (16, 17, 19, 18), (18, 19, 21, 20), (20, 21, 23, 22), (22, 23, 25, 24), (24, 25, 27, 26), (26, 27, 29, 28), (28, 29, 31, 30), (30, 31, 33, 32), (32, 33, 35, 34), (34, 35, 37, 36), (36, 37, 39, 38), (38, 39, 41, 40), (40, 41, 43, 42), (42, 43, 45, 44), (44, 45, 47, 46), (46, 47, 49, 48), (48, 49, 51, 50), (50, 51, 53, 52), (52, 53, 55, 54), (54, 55, 57, 56), (56, 57, 59, 58), (58, 59, 61, 60), (3, 1, 63, 61, 59, 57, 55, 53, 51, 49, 47, 45, 43, 41, 39, 37, 35, 33, 31, 29, 27, 25, 23, 21, 19, 17, 15, 13, 11, 9, 7, 5), (60, 61, 63, 62), (62, 63, 1, 0), (0, 2, 4, 6, 8, 10, 12, 14, 16, 18, 20, 22, 24, 26, 28, 30, 32, 34, 36, 38, 40, 42, 44, 46, 48, 50, 52, 54, 56, 58, 60, 62)])
_uv = me_cylinder_001.uv_layers.new(name='UVMap')
_uv.uv.foreach_set('vector', [1.0, 0.5, 1.0, 1.0, 0.9688, 1.0, 0.9688, 0.5, 0.9688, 0.5, 0.9688, 1.0, 0.9375, 1.0, 0.9375, 0.5, 0.9375, 0.5, 0.9375, 1.0, 0.9062, 1.0, 0.9062, 0.5, 0.9062, 0.5, 0.9062, 1.0, 0.875, 1.0, 0.875, 0.5, 0.875, 0.5, 0.875, 1.0, 0.8438, 1.0, 0.8438, 0.5, 0.8438, 0.5, 0.8438, 1.0, 0.8125, 1.0, 0.8125, 0.5, 0.8125, 0.5, 0.8125, 1.0, 0.7812, 1.0, 0.7812, 0.5, 0.7812, 0.5, 0.7812, 1.0, 0.75, 1.0, 0.75, 0.5, 0.75, 0.5, 0.75, 1.0, 0.7188, 1.0, 0.7188, 0.5, 0.7188, 0.5, 0.7188, 1.0, 0.6875, 1.0, 0.6875, 0.5, 0.6875, 0.5, 0.6875, 1.0, 0.6562, 1.0, 0.6562, 0.5, 0.6562, 0.5, 0.6562, 1.0, 0.625, 1.0, 0.625, 0.5, 0.625, 0.5, 0.625, 1.0, 0.5938, 1.0, 0.5938, 0.5, 0.5938, 0.5, 0.5938, 1.0, 0.5625, 1.0, 0.5625, 0.5, 0.5625, 0.5, 0.5625, 1.0, 0.5312, 1.0, 0.5312, 0.5, 0.5312, 0.5, 0.5312, 1.0, 0.5, 1.0, 0.5, 0.5, 0.5, 0.5, 0.5, 1.0, 0.4688, 1.0, 0.4688, 0.5, 0.4688, 0.5, 0.4688, 1.0, 0.4375, 1.0, 0.4375, 0.5, 0.4375, 0.5, 0.4375, 1.0, 0.4062, 1.0, 0.4062, 0.5, 0.4062, 0.5, 0.4062, 1.0, 0.375, 1.0, 0.375, 0.5, 0.375, 0.5, 0.375, 1.0, 0.3438, 1.0, 0.3438, 0.5, 0.3438, 0.5, 0.3438, 1.0, 0.3125, 1.0, 0.3125, 0.5, 0.3125, 0.5, 0.3125, 1.0, 0.2812, 1.0, 0.2812, 0.5, 0.2812, 0.5, 0.2812, 1.0, 0.25, 1.0, 0.25, 0.5, 0.25, 0.5, 0.25, 1.0, 0.2188, 1.0, 0.2188, 0.5, 0.2188, 0.5, 0.2188, 1.0, 0.1875, 1.0, 0.1875, 0.5, 0.1875, 0.5, 0.1875, 1.0, 0.1562, 1.0, 0.1562, 0.5, 0.1562, 0.5, 0.1562, 1.0, 0.125, 1.0, 0.125, 0.5, 0.125, 0.5, 0.125, 1.0, 0.09375, 1.0, 0.09375, 0.5, 0.09375, 0.5, 0.09375, 1.0, 0.0625, 1.0, 0.0625, 0.5, 0.2968, 0.4854, 0.25, 0.49, 0.2032, 0.4854, 0.1582, 0.4717, 0.1167, 0.4496, 0.08029, 0.4197, 0.05045, 0.3833, 0.02827, 0.3418, 0.01461, 0.2968, 0.01, 0.25, 0.01461, 0.2032, 0.02827, 0.1582, 0.05045, 0.1167, 0.08029, 0.08029, 0.1167, 0.05045, 0.1582, 0.02827, 0.2032, 0.01461, 0.25, 0.01, 0.2968, 0.01461, 0.3418, 0.02827, 0.3833, 0.05045, 0.4197, 0.08029, 0.4496, 0.1167, 0.4717, 0.1582, 0.4854, 0.2032, 0.49, 0.25, 0.4854, 0.2968, 0.4717, 0.3418, 0.4496, 0.3833, 0.4197, 0.4197, 0.3833, 0.4496, 0.3418, 0.4717, 0.0625, 0.5, 0.0625, 1.0, 0.03125, 1.0, 0.03125, 0.5, 0.03125, 0.5, 0.03125, 1.0, 0.0, 1.0, 0.0, 0.5, 0.75, 0.49, 0.7968, 0.4854, 0.8418, 0.4717, 0.8833, 0.4496, 0.9197, 0.4197, 0.9496, 0.3833, 0.9717, 0.3418, 0.9854, 0.2968, 0.99, 0.25, 0.9854, 0.2032, 0.9717, 0.1582, 0.9496, 0.1167, 0.9197, 0.08029, 0.8833, 0.05045, 0.8418, 0.02827, 0.7968, 0.01461, 0.75, 0.01, 0.7032, 0.01461, 0.6582, 0.02827, 0.6167, 0.05045, 0.5803, 0.08029, 0.5504, 0.1167, 0.5283, 0.1582, 0.5146, 0.2032, 0.51, 0.25, 0.5146, 0.2968, 0.5283, 0.3418, 0.5504, 0.3833, 0.5803, 0.4197, 0.6167, 0.4496, 0.6582, 0.4717, 0.7032, 0.4854])
me_cylinder_001.materials.append(mat_material_001)
me_cylinder_001.update()
me_plane_009 = bpy.data.meshes.new('Plane.009')
me_plane_009.from_pydata([(-1.0, -1.0, 0.0), (1.0, -0.8878, 0.1122), (-1.0, 1.0, 0.0), (1.0, 0.8878, 0.1122), (-1.0, 1.0, 1.251), (-1.0, -1.0, 1.251), (1.0, -0.8878, 1.139), (1.0, 0.8878, 1.139), (1.0, -1.0, 0.0), (1.0, 1.0, 0.0), (1.0, -1.0, 1.251), (1.0, 1.0, 1.251), (-0.8555, -0.8878, 0.1122), (-0.8555, 0.8878, 0.1122), (-0.8555, -0.8878, 1.139), (-0.8555, 0.8878, 1.139)], [], [(0, 2, 9, 8), (5, 10, 11, 4), (3, 7, 15, 13), (2, 0, 5, 4), (9, 2, 4, 11), (0, 8, 10, 5), (3, 1, 8, 9), (6, 7, 11, 10), (7, 3, 9, 11), (1, 6, 10, 8), (12, 13, 15, 14), (1, 3, 13, 12), (6, 1, 12, 14), (7, 6, 14, 15)])
_uv = me_plane_009.uv_layers.new(name='UVMap')
_uv.uv.foreach_set('vector', [0.0, 0.0, 0.0, 1.0, 1.0, 1.0, 1.0, 0.0, 0.0, 0.0, 1.0, 0.0, 1.0, 1.0, 0.0, 1.0, 1.0, 0.9439, 1.0, 0.9439, 1.0, 0.9439, 1.0, 0.9439, 0.0, 1.0, 0.0, 0.0, 0.0, 0.0, 0.0, 1.0, 1.0, 1.0, 0.0, 1.0, 0.0, 1.0, 1.0, 1.0, 0.0, 0.0, 1.0, 0.0, 1.0, 0.0, 0.0, 0.0, 1.0, 0.9439, 1.0, 0.05609, 1.0, 0.0, 1.0, 1.0, 1.0, 0.05609, 1.0, 0.9439, 1.0, 1.0, 1.0, 0.0, 1.0, 0.9439, 1.0, 0.9439, 1.0, 1.0, 1.0, 1.0, 1.0, 0.05609, 1.0, 0.05609, 1.0, 0.0, 1.0, 0.0, 1.0, 0.05609, 1.0, 0.9439, 1.0, 0.9439, 1.0, 0.05609, 1.0, 0.05609, 1.0, 0.9439, 1.0, 0.9439, 1.0, 0.05609, 1.0, 0.05609, 1.0, 0.05609, 1.0, 0.05609, 1.0, 0.05609, 1.0, 0.9439, 1.0, 0.05609, 1.0, 0.05609, 1.0, 0.9439])
me_plane_009.materials.append(mat_material_004)
me_plane_009.update()
me_plane_010 = bpy.data.meshes.new('Plane.010')
me_plane_010.from_pydata([(-1.0, -1.0, 0.0), (1.0, -1.0, 0.0), (-1.0, 1.0, 0.0), (1.0, 1.0, 0.0), (-0.2385, 0.2385, 0.07111), (-0.2385, -0.2385, 0.07111), (0.2385, -0.2385, 0.07111), (0.2385, 0.2385, 0.07111), (-1.0, 1.0, 0.07111), (-1.0, -1.0, 0.07111), (1.0, -1.0, 0.07111), (1.0, 1.0, 0.07111), (-0.2385, 0.2385, 0.2851), (-0.2385, -0.2385, 0.2851), (0.2385, -0.2385, 0.2851), (0.2385, 0.2385, 0.2851), (-0.2385, 2.799, 0.3074), (-0.2385, -2.799, 0.3074), (0.2385, -2.799, 0.3074), (0.2385, 2.799, 0.3074), (-0.2385, 2.799, 2.59), (-0.2385, -2.799, 2.59), (0.2385, -2.799, 2.59), (0.2385, 2.799, 2.59), (-0.4482, -2.799, 0.3074), (-0.4482, 2.799, 0.3074), (-0.4482, -2.799, 2.59), (-0.4482, 2.799, 2.59)], [], [(0, 2, 3, 1), (7, 4, 12, 15), (3, 2, 8, 11), (0, 1, 10, 9), (1, 3, 11, 10), (2, 0, 9, 8), (5, 4, 8, 9), (6, 5, 9, 10), (7, 6, 10, 11), (4, 7, 11, 8), (14, 15, 19, 18), (5, 6, 14, 13), (6, 7, 15, 14), (4, 5, 13, 12), (19, 16, 20, 23), (12, 13, 17, 16), (15, 12, 16, 19), (13, 14, 18, 17), (21, 22, 23, 20), (17, 18, 22, 21), (22, 18, 24, 26), (16, 17, 21, 20), (24, 25, 27, 26), (23, 22, 26, 27), (18, 19, 25, 24), (19, 23, 27, 25)])
_uv = me_plane_010.uv_layers.new(name='UVMap')
_uv.uv.foreach_set('vector', [0.0, 0.0, 0.0, 1.0, 1.0, 1.0, 1.0, 0.0, 0.6287, 0.6287, 0.3713, 0.6287, 0.3713, 0.6287, 0.6287, 0.6287, 1.0, 1.0, 0.0, 1.0, 0.0, 1.0, 1.0, 1.0, 0.0, 0.0, 1.0, 0.0, 1.0, 0.0, 0.0, 0.0, 1.0, 0.0, 1.0, 1.0, 1.0, 1.0, 1.0, 0.0, 0.0, 1.0, 0.0, 0.0, 0.0, 0.0, 0.0, 1.0, 0.3713, 0.3713, 0.3713, 0.6287, 0.0, 1.0, 0.0, 0.0, 0.6287, 0.3713, 0.3713, 0.3713, 0.0, 0.0, 1.0, 0.0, 0.6287, 0.6287, 0.6287, 0.3713, 1.0, 0.0, 1.0, 1.0, 0.3713, 0.6287, 0.6287, 0.6287, 1.0, 1.0, 0.0, 1.0, 0.6287, 0.3713, 0.6287, 0.6287, 0.6287, 0.6287, 0.6287, 0.3713, 0.3713, 0.3713, 0.6287, 0.3713, 0.6287, 0.3713, 0.3713, 0.3713, 0.6287, 0.3713, 0.6287, 0.6287, 0.6287, 0.6287, 0.6287, 0.3713, 0.3713, 0.6287, 0.3713, 0.3713, 0.3713, 0.3713, 0.3713, 0.6287, 0.6287, 0.6287, 0.3713, 0.6287, 0.3713, 0.6287, 0.6287, 0.6287, 0.3713, 0.6287, 0.3713, 0.3713, 0.3713, 0.3713, 0.3713, 0.6287, 0.6287, 0.6287, 0.3713, 0.6287, 0.3713, 0.6287, 0.6287, 0.6287, 0.3713, 0.3713, 0.6287, 0.3713, 0.6287, 0.3713, 0.3713, 0.3713, 0.3713, 0.3713, 0.6287, 0.3713, 0.6287, 0.6287, 0.3713, 0.6287, 0.3713, 0.3713, 0.6287, 0.3713, 0.6287, 0.3713, 0.3713, 0.3713, 0.6287, 0.3713, 0.6287, 0.3713, 0.6287, 0.3713, 0.6287, 0.3713, 0.3713, 0.6287, 0.3713, 0.3713, 0.3713, 0.3713, 0.3713, 0.6287, 0.6287, 0.3713, 0.6287, 0.6287, 0.6287, 0.6287, 0.6287, 0.3713, 0.6287, 0.6287, 0.6287, 0.3713, 0.6287, 0.3713, 0.6287, 0.6287, 0.6287, 0.3713, 0.6287, 0.6287, 0.6287, 0.6287, 0.6287, 0.3713, 0.6287, 0.6287, 0.6287, 0.6287, 0.6287, 0.6287, 0.6287, 0.6287])
me_plane_010.materials.append(mat_material_005)
me_plane_010.update()

# ---- objects
ob_x = bpy.data.objects.new('картина', me_plane_014)
ob_plane_002 = bpy.data.objects.new('Plane.002', me_plane_015)
ob_cylinder = bpy.data.objects.new('Cylinder', me_cylinder_002)
ob_cylinder_001 = bpy.data.objects.new('Cylinder.001', me_cylinder_003)
ob_cylinder_002 = bpy.data.objects.new('Cylinder.002', me_cylinder_004)
ob_light = bpy.data.objects.new('Light', light_light)
ob_camera = bpy.data.objects.new('Camera', cam_camera)
ob_x_1 = bpy.data.objects.new('комната', me_plane_001)
ob_x_2 = bpy.data.objects.new('столик', me_plane_002)
ob_x_3 = bpy.data.objects.new('ножки столика', me_cylinder)
ob_x_4 = bpy.data.objects.new('диван', me_plane_003)
ob_x_5 = bpy.data.objects.new('ножки дивана', me_cylinder_001)
ob_plane = bpy.data.objects.new('Plane', me_plane_009)
ob_x_6 = bpy.data.objects.new('телик', me_plane_010)
ob_light_001 = bpy.data.objects.new('Light.001', light_light_002)

# ---- transforms, parenting, visibility, modifiers, constraints
ob_x.location = (-3.16, 5.904, 4.618)
ob_x.rotation_euler = (1.571, 0.0, 0.0)
ob_x.scale = (1.1, 1.241, 1.29)
ob_plane_002.location = (-0.3231, 0.3115, 0.5159)
ob_plane_002.scale = (4.15, 3.426, 19.45)
ob_cylinder.location = (-2.107, 0.0, 1.661)
ob_cylinder_001.location = (-4.637, 4.829, 2.119)
ob_cylinder_001.scale = (0.1104, 0.1168, 1.624)
ob_cylinder_002.location = (-2.656, 2.64, 5.805)
ob_light.location = (-4.529, 4.436, 4.249)
ob_light.rotation_euler = (0.2259, -0.4339, 1.919)
ob_light.lock_rotations_4d = False
ob_light.empty_display_type = 'ARROWS'
ob_light.color = (0.0, 0.0, 0.0, 0.0)
ob_light.lineart.crease_threshold = 0.0
ob_camera.location = (7.984, -8.26, 5.441)
ob_camera.rotation_euler = (1.301, 0.0, 0.8149)
ob_camera.lock_rotations_4d = False
ob_camera.empty_display_type = 'ARROWS'
ob_camera.color = (0.0, 0.0, 0.0, 0.0)
ob_camera.display_type = 'WIRE'
ob_camera.lineart.crease_threshold = 0.0
ob_x_1.location = (0.04392, 0.0, 0.5093)
ob_x_1.scale = (5.927, 5.927, 5.927)
ob_x_2.location = (0.1396, 0.0, 1.136)
ob_x_2.scale = (1.128, 2.929, 1.0)
ob_x_3.location = (0.9261, 2.585, 0.8575)
ob_x_3.scale = (0.08403, 0.08927, 0.281)
_m = ob_x_3.modifiers.new('Mirror', 'MIRROR')
_m.use_axis = (True, True, False)
_m.mirror_object = ob_x_2
ob_x_4.location = (3.673, 0.0, 0.6347)
ob_x_4.scale = (1.242, 3.856, 1.0)
_m = ob_x_4.modifiers.new('Bevel', 'BEVEL')
_m.segments = 10
_m.offset_type = 'WIDTH'
ob_x_5.location = (2.884, 3.405, 0.5093)
ob_x_5.scale = (0.1428, 0.1424, 0.1318)
_m = ob_x_5.modifiers.new('Mirror', 'MIRROR')
_m.use_axis = (True, True, False)
_m.mirror_object = ob_x_4
ob_plane.location = (-4.874, 0.0, 0.5136)
ob_plane.scale = (1.0, 3.732, 1.0)
ob_x_6.location = (-4.864, 0.0, 1.826)
ob_x_6.scale = (0.2988, 1.0, 1.0)
ob_light_001.location = (-0.7013, 1.095, 14.49)
ob_light_001.rotation_euler = (0.334, 0.1401, 2.083)
ob_light_001.lock_rotations_4d = False
ob_light_001.empty_display_type = 'ARROWS'
ob_light_001.color = (0.0, 0.0, 0.0, 0.0)
ob_light_001.lineart.crease_threshold = 0.0

# ---- collection membership
scene.collection.objects.link(ob_x)
scene.collection.objects.link(ob_plane_002)
scene.collection.objects.link(ob_cylinder)
scene.collection.objects.link(ob_cylinder_001)
scene.collection.objects.link(ob_cylinder_002)
col_collection.objects.link(ob_light)
col_collection.objects.link(ob_camera)
col_collection.objects.link(ob_x_1)
col_collection.objects.link(ob_x_2)
col_collection.objects.link(ob_x_3)
col_collection.objects.link(ob_x_4)
col_collection.objects.link(ob_x_5)
col_collection.objects.link(ob_plane)
col_collection.objects.link(ob_x_6)
col_collection.objects.link(ob_light_001)

# ---- scene / render settings (as saved in the file)
scene.camera = ob_camera
scene.frame_start = 1; scene.frame_end = 250; scene.frame_set(22)
scene.render.engine = 'BLENDER_EEVEE_NEXT'
bpy.context.view_layer.update()
